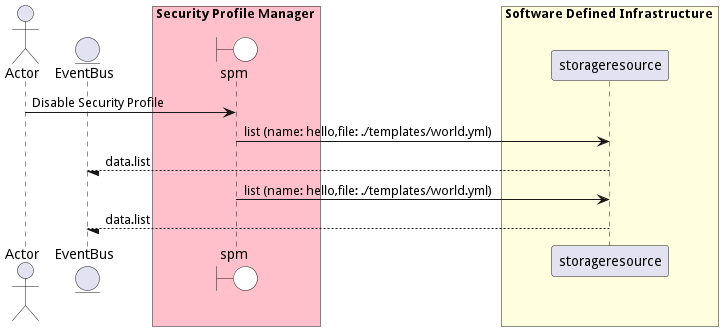

The diagram above was rendered by PlantUML. Its source (embedded in the PNG):
@startuml

actor "Actor"


entity EventBus

box Security Profile Manager #pink
    boundary spm #white
end box


box Software Defined Infrastructure #lightyellow
            participant storageresource
    end box


"Actor" -> spm: Disable Security Profile

    spm -> "storageresource": list (name: hello,file: ./templates/world.yml)

    "storageresource" --/ EventBus: data.list

    spm -> "storageresource": list (name: hello,file: ./templates/world.yml)

    "storageresource" --/ EventBus: data.list



@enduml